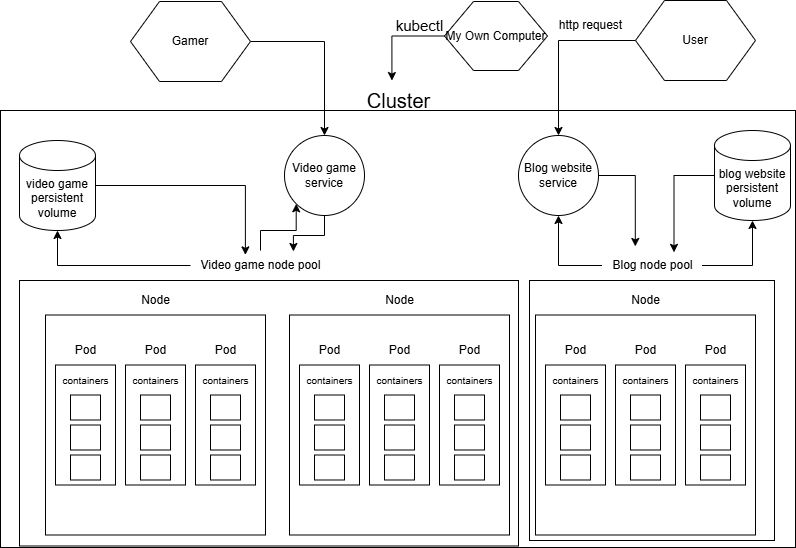

The diagram above was exported from draw.io. Its source (the exported page's mxGraphModel, read from the mxfile embedded in the PNG):
<mxGraphModel dx="1105" dy="549" grid="1" gridSize="10" guides="1" tooltips="1" connect="1" arrows="1" fold="1" page="1" pageScale="1" pageWidth="827" pageHeight="1169" math="0" shadow="0">
  <root>
    <mxCell id="0" />
    <mxCell id="1" parent="0" />
    <mxCell id="U-yEC2si5Q85m456fjOo-1" value="" style="whiteSpace=wrap;html=1;aspect=fixed;" vertex="1" parent="1">
      <mxGeometry x="61" y="314.5" width="220" height="220" as="geometry" />
    </mxCell>
    <mxCell id="U-yEC2si5Q85m456fjOo-2" value="Node" style="text;html=1;align=center;verticalAlign=middle;resizable=0;points=[];autosize=1;strokeColor=none;fillColor=none;" vertex="1" parent="1">
      <mxGeometry x="146" y="284.5" width="50" height="30" as="geometry" />
    </mxCell>
    <mxCell id="U-yEC2si5Q85m456fjOo-3" value="" style="rounded=0;whiteSpace=wrap;html=1;rotation=-90;" vertex="1" parent="1">
      <mxGeometry x="41" y="394.5" width="120" height="60" as="geometry" />
    </mxCell>
    <mxCell id="U-yEC2si5Q85m456fjOo-4" value="" style="rounded=0;whiteSpace=wrap;html=1;rotation=-90;" vertex="1" parent="1">
      <mxGeometry x="111" y="394.5" width="120" height="60" as="geometry" />
    </mxCell>
    <mxCell id="U-yEC2si5Q85m456fjOo-5" value="" style="rounded=0;whiteSpace=wrap;html=1;rotation=-90;" vertex="1" parent="1">
      <mxGeometry x="181" y="394.5" width="120" height="60" as="geometry" />
    </mxCell>
    <mxCell id="U-yEC2si5Q85m456fjOo-8" value="Pod" style="text;html=1;align=center;verticalAlign=middle;resizable=0;points=[];autosize=1;strokeColor=none;fillColor=none;" vertex="1" parent="1">
      <mxGeometry x="81" y="334.5" width="40" height="30" as="geometry" />
    </mxCell>
    <mxCell id="U-yEC2si5Q85m456fjOo-9" value="Pod" style="text;html=1;align=center;verticalAlign=middle;resizable=0;points=[];autosize=1;strokeColor=none;fillColor=none;" vertex="1" parent="1">
      <mxGeometry x="151" y="334.5" width="40" height="30" as="geometry" />
    </mxCell>
    <mxCell id="U-yEC2si5Q85m456fjOo-10" value="Pod" style="text;html=1;align=center;verticalAlign=middle;resizable=0;points=[];autosize=1;strokeColor=none;fillColor=none;" vertex="1" parent="1">
      <mxGeometry x="221" y="334.5" width="40" height="30" as="geometry" />
    </mxCell>
    <mxCell id="U-yEC2si5Q85m456fjOo-11" value="" style="rounded=0;whiteSpace=wrap;html=1;direction=west;" vertex="1" parent="1">
      <mxGeometry x="86" y="394.5" width="30" height="25" as="geometry" />
    </mxCell>
    <mxCell id="U-yEC2si5Q85m456fjOo-12" value="" style="rounded=0;whiteSpace=wrap;html=1;direction=west;" vertex="1" parent="1">
      <mxGeometry x="86" y="424.5" width="30" height="25" as="geometry" />
    </mxCell>
    <mxCell id="U-yEC2si5Q85m456fjOo-13" value="" style="rounded=0;whiteSpace=wrap;html=1;direction=west;" vertex="1" parent="1">
      <mxGeometry x="86" y="454.5" width="30" height="25" as="geometry" />
    </mxCell>
    <mxCell id="U-yEC2si5Q85m456fjOo-16" value="&lt;font style=&quot;font-size: 10px;&quot;&gt;containers&lt;/font&gt;" style="text;html=1;align=center;verticalAlign=middle;resizable=0;points=[];autosize=1;strokeColor=none;fillColor=none;" vertex="1" parent="1">
      <mxGeometry x="66" y="364.5" width="70" height="30" as="geometry" />
    </mxCell>
    <mxCell id="U-yEC2si5Q85m456fjOo-17" value="" style="rounded=0;whiteSpace=wrap;html=1;direction=west;" vertex="1" parent="1">
      <mxGeometry x="156" y="394.5" width="30" height="25" as="geometry" />
    </mxCell>
    <mxCell id="U-yEC2si5Q85m456fjOo-18" value="" style="rounded=0;whiteSpace=wrap;html=1;direction=west;" vertex="1" parent="1">
      <mxGeometry x="156" y="424.5" width="30" height="25" as="geometry" />
    </mxCell>
    <mxCell id="U-yEC2si5Q85m456fjOo-19" value="" style="rounded=0;whiteSpace=wrap;html=1;direction=west;" vertex="1" parent="1">
      <mxGeometry x="156" y="454.5" width="30" height="25" as="geometry" />
    </mxCell>
    <mxCell id="U-yEC2si5Q85m456fjOo-20" value="&lt;font style=&quot;font-size: 10px;&quot;&gt;containers&lt;/font&gt;" style="text;html=1;align=center;verticalAlign=middle;resizable=0;points=[];autosize=1;strokeColor=none;fillColor=none;" vertex="1" parent="1">
      <mxGeometry x="136" y="364.5" width="70" height="30" as="geometry" />
    </mxCell>
    <mxCell id="U-yEC2si5Q85m456fjOo-21" value="" style="rounded=0;whiteSpace=wrap;html=1;direction=west;" vertex="1" parent="1">
      <mxGeometry x="226" y="394.5" width="30" height="25" as="geometry" />
    </mxCell>
    <mxCell id="U-yEC2si5Q85m456fjOo-22" value="" style="rounded=0;whiteSpace=wrap;html=1;direction=west;" vertex="1" parent="1">
      <mxGeometry x="226" y="424.5" width="30" height="25" as="geometry" />
    </mxCell>
    <mxCell id="U-yEC2si5Q85m456fjOo-23" value="" style="rounded=0;whiteSpace=wrap;html=1;direction=west;" vertex="1" parent="1">
      <mxGeometry x="226" y="454.5" width="30" height="25" as="geometry" />
    </mxCell>
    <mxCell id="U-yEC2si5Q85m456fjOo-24" value="&lt;font style=&quot;font-size: 10px;&quot;&gt;containers&lt;/font&gt;" style="text;html=1;align=center;verticalAlign=middle;resizable=0;points=[];autosize=1;strokeColor=none;fillColor=none;" vertex="1" parent="1">
      <mxGeometry x="206" y="364.5" width="70" height="30" as="geometry" />
    </mxCell>
    <mxCell id="U-yEC2si5Q85m456fjOo-25" value="" style="whiteSpace=wrap;html=1;aspect=fixed;" vertex="1" parent="1">
      <mxGeometry x="305" y="314.5" width="220" height="220" as="geometry" />
    </mxCell>
    <mxCell id="U-yEC2si5Q85m456fjOo-26" value="Node" style="text;html=1;align=center;verticalAlign=middle;resizable=0;points=[];autosize=1;strokeColor=none;fillColor=none;" vertex="1" parent="1">
      <mxGeometry x="390" y="284.5" width="50" height="30" as="geometry" />
    </mxCell>
    <mxCell id="U-yEC2si5Q85m456fjOo-27" value="" style="rounded=0;whiteSpace=wrap;html=1;rotation=-90;" vertex="1" parent="1">
      <mxGeometry x="285" y="394.5" width="120" height="60" as="geometry" />
    </mxCell>
    <mxCell id="U-yEC2si5Q85m456fjOo-28" value="" style="rounded=0;whiteSpace=wrap;html=1;rotation=-90;" vertex="1" parent="1">
      <mxGeometry x="355" y="394.5" width="120" height="60" as="geometry" />
    </mxCell>
    <mxCell id="U-yEC2si5Q85m456fjOo-29" value="" style="rounded=0;whiteSpace=wrap;html=1;rotation=-90;" vertex="1" parent="1">
      <mxGeometry x="425" y="394.5" width="120" height="60" as="geometry" />
    </mxCell>
    <mxCell id="U-yEC2si5Q85m456fjOo-30" value="Pod" style="text;html=1;align=center;verticalAlign=middle;resizable=0;points=[];autosize=1;strokeColor=none;fillColor=none;" vertex="1" parent="1">
      <mxGeometry x="325" y="334.5" width="40" height="30" as="geometry" />
    </mxCell>
    <mxCell id="U-yEC2si5Q85m456fjOo-31" value="Pod" style="text;html=1;align=center;verticalAlign=middle;resizable=0;points=[];autosize=1;strokeColor=none;fillColor=none;" vertex="1" parent="1">
      <mxGeometry x="395" y="334.5" width="40" height="30" as="geometry" />
    </mxCell>
    <mxCell id="U-yEC2si5Q85m456fjOo-32" value="Pod" style="text;html=1;align=center;verticalAlign=middle;resizable=0;points=[];autosize=1;strokeColor=none;fillColor=none;" vertex="1" parent="1">
      <mxGeometry x="465" y="334.5" width="40" height="30" as="geometry" />
    </mxCell>
    <mxCell id="U-yEC2si5Q85m456fjOo-33" value="" style="rounded=0;whiteSpace=wrap;html=1;direction=west;" vertex="1" parent="1">
      <mxGeometry x="330" y="394.5" width="30" height="25" as="geometry" />
    </mxCell>
    <mxCell id="U-yEC2si5Q85m456fjOo-34" value="" style="rounded=0;whiteSpace=wrap;html=1;direction=west;" vertex="1" parent="1">
      <mxGeometry x="330" y="424.5" width="30" height="25" as="geometry" />
    </mxCell>
    <mxCell id="U-yEC2si5Q85m456fjOo-35" value="" style="rounded=0;whiteSpace=wrap;html=1;direction=west;" vertex="1" parent="1">
      <mxGeometry x="330" y="454.5" width="30" height="25" as="geometry" />
    </mxCell>
    <mxCell id="U-yEC2si5Q85m456fjOo-36" value="&lt;font style=&quot;font-size: 10px;&quot;&gt;containers&lt;/font&gt;" style="text;html=1;align=center;verticalAlign=middle;resizable=0;points=[];autosize=1;strokeColor=none;fillColor=none;" vertex="1" parent="1">
      <mxGeometry x="310" y="364.5" width="70" height="30" as="geometry" />
    </mxCell>
    <mxCell id="U-yEC2si5Q85m456fjOo-37" value="" style="rounded=0;whiteSpace=wrap;html=1;direction=west;" vertex="1" parent="1">
      <mxGeometry x="400" y="394.5" width="30" height="25" as="geometry" />
    </mxCell>
    <mxCell id="U-yEC2si5Q85m456fjOo-38" value="" style="rounded=0;whiteSpace=wrap;html=1;direction=west;" vertex="1" parent="1">
      <mxGeometry x="400" y="424.5" width="30" height="25" as="geometry" />
    </mxCell>
    <mxCell id="U-yEC2si5Q85m456fjOo-39" value="" style="rounded=0;whiteSpace=wrap;html=1;direction=west;" vertex="1" parent="1">
      <mxGeometry x="400" y="454.5" width="30" height="25" as="geometry" />
    </mxCell>
    <mxCell id="U-yEC2si5Q85m456fjOo-40" value="&lt;font style=&quot;font-size: 10px;&quot;&gt;containers&lt;/font&gt;" style="text;html=1;align=center;verticalAlign=middle;resizable=0;points=[];autosize=1;strokeColor=none;fillColor=none;" vertex="1" parent="1">
      <mxGeometry x="380" y="364.5" width="70" height="30" as="geometry" />
    </mxCell>
    <mxCell id="U-yEC2si5Q85m456fjOo-41" value="" style="rounded=0;whiteSpace=wrap;html=1;direction=west;" vertex="1" parent="1">
      <mxGeometry x="470" y="394.5" width="30" height="25" as="geometry" />
    </mxCell>
    <mxCell id="U-yEC2si5Q85m456fjOo-42" value="" style="rounded=0;whiteSpace=wrap;html=1;direction=west;" vertex="1" parent="1">
      <mxGeometry x="470" y="424.5" width="30" height="25" as="geometry" />
    </mxCell>
    <mxCell id="U-yEC2si5Q85m456fjOo-43" value="" style="rounded=0;whiteSpace=wrap;html=1;direction=west;" vertex="1" parent="1">
      <mxGeometry x="470" y="454.5" width="30" height="25" as="geometry" />
    </mxCell>
    <mxCell id="U-yEC2si5Q85m456fjOo-44" value="&lt;font style=&quot;font-size: 10px;&quot;&gt;containers&lt;/font&gt;" style="text;html=1;align=center;verticalAlign=middle;resizable=0;points=[];autosize=1;strokeColor=none;fillColor=none;" vertex="1" parent="1">
      <mxGeometry x="450" y="364.5" width="70" height="30" as="geometry" />
    </mxCell>
    <mxCell id="U-yEC2si5Q85m456fjOo-45" value="" style="whiteSpace=wrap;html=1;aspect=fixed;" vertex="1" parent="1">
      <mxGeometry x="551" y="314.5" width="220" height="220" as="geometry" />
    </mxCell>
    <mxCell id="U-yEC2si5Q85m456fjOo-46" value="Node" style="text;html=1;align=center;verticalAlign=middle;resizable=0;points=[];autosize=1;strokeColor=none;fillColor=none;" vertex="1" parent="1">
      <mxGeometry x="636" y="284.5" width="50" height="30" as="geometry" />
    </mxCell>
    <mxCell id="U-yEC2si5Q85m456fjOo-47" value="" style="rounded=0;whiteSpace=wrap;html=1;rotation=-90;" vertex="1" parent="1">
      <mxGeometry x="531" y="394.5" width="120" height="60" as="geometry" />
    </mxCell>
    <mxCell id="U-yEC2si5Q85m456fjOo-48" value="" style="rounded=0;whiteSpace=wrap;html=1;rotation=-90;" vertex="1" parent="1">
      <mxGeometry x="601" y="394.5" width="120" height="60" as="geometry" />
    </mxCell>
    <mxCell id="U-yEC2si5Q85m456fjOo-49" value="" style="rounded=0;whiteSpace=wrap;html=1;rotation=-90;" vertex="1" parent="1">
      <mxGeometry x="671" y="394.5" width="120" height="60" as="geometry" />
    </mxCell>
    <mxCell id="U-yEC2si5Q85m456fjOo-50" value="Pod" style="text;html=1;align=center;verticalAlign=middle;resizable=0;points=[];autosize=1;strokeColor=none;fillColor=none;" vertex="1" parent="1">
      <mxGeometry x="571" y="334.5" width="40" height="30" as="geometry" />
    </mxCell>
    <mxCell id="U-yEC2si5Q85m456fjOo-51" value="Pod" style="text;html=1;align=center;verticalAlign=middle;resizable=0;points=[];autosize=1;strokeColor=none;fillColor=none;" vertex="1" parent="1">
      <mxGeometry x="641" y="334.5" width="40" height="30" as="geometry" />
    </mxCell>
    <mxCell id="U-yEC2si5Q85m456fjOo-52" value="Pod" style="text;html=1;align=center;verticalAlign=middle;resizable=0;points=[];autosize=1;strokeColor=none;fillColor=none;" vertex="1" parent="1">
      <mxGeometry x="711" y="334.5" width="40" height="30" as="geometry" />
    </mxCell>
    <mxCell id="U-yEC2si5Q85m456fjOo-53" value="" style="rounded=0;whiteSpace=wrap;html=1;direction=west;" vertex="1" parent="1">
      <mxGeometry x="576" y="394.5" width="30" height="25" as="geometry" />
    </mxCell>
    <mxCell id="U-yEC2si5Q85m456fjOo-54" value="" style="rounded=0;whiteSpace=wrap;html=1;direction=west;" vertex="1" parent="1">
      <mxGeometry x="576" y="424.5" width="30" height="25" as="geometry" />
    </mxCell>
    <mxCell id="U-yEC2si5Q85m456fjOo-55" value="" style="rounded=0;whiteSpace=wrap;html=1;direction=west;" vertex="1" parent="1">
      <mxGeometry x="576" y="454.5" width="30" height="25" as="geometry" />
    </mxCell>
    <mxCell id="U-yEC2si5Q85m456fjOo-56" value="&lt;font style=&quot;font-size: 10px;&quot;&gt;containers&lt;/font&gt;" style="text;html=1;align=center;verticalAlign=middle;resizable=0;points=[];autosize=1;strokeColor=none;fillColor=none;" vertex="1" parent="1">
      <mxGeometry x="556" y="364.5" width="70" height="30" as="geometry" />
    </mxCell>
    <mxCell id="U-yEC2si5Q85m456fjOo-57" value="" style="rounded=0;whiteSpace=wrap;html=1;direction=west;" vertex="1" parent="1">
      <mxGeometry x="646" y="394.5" width="30" height="25" as="geometry" />
    </mxCell>
    <mxCell id="U-yEC2si5Q85m456fjOo-58" value="" style="rounded=0;whiteSpace=wrap;html=1;direction=west;" vertex="1" parent="1">
      <mxGeometry x="646" y="424.5" width="30" height="25" as="geometry" />
    </mxCell>
    <mxCell id="U-yEC2si5Q85m456fjOo-59" value="" style="rounded=0;whiteSpace=wrap;html=1;direction=west;" vertex="1" parent="1">
      <mxGeometry x="646" y="454.5" width="30" height="25" as="geometry" />
    </mxCell>
    <mxCell id="U-yEC2si5Q85m456fjOo-60" value="&lt;font style=&quot;font-size: 10px;&quot;&gt;containers&lt;/font&gt;" style="text;html=1;align=center;verticalAlign=middle;resizable=0;points=[];autosize=1;strokeColor=none;fillColor=none;" vertex="1" parent="1">
      <mxGeometry x="626" y="364.5" width="70" height="30" as="geometry" />
    </mxCell>
    <mxCell id="U-yEC2si5Q85m456fjOo-61" value="" style="rounded=0;whiteSpace=wrap;html=1;direction=west;" vertex="1" parent="1">
      <mxGeometry x="716" y="394.5" width="30" height="25" as="geometry" />
    </mxCell>
    <mxCell id="U-yEC2si5Q85m456fjOo-62" value="" style="rounded=0;whiteSpace=wrap;html=1;direction=west;" vertex="1" parent="1">
      <mxGeometry x="716" y="424.5" width="30" height="25" as="geometry" />
    </mxCell>
    <mxCell id="U-yEC2si5Q85m456fjOo-63" value="" style="rounded=0;whiteSpace=wrap;html=1;direction=west;" vertex="1" parent="1">
      <mxGeometry x="716" y="454.5" width="30" height="25" as="geometry" />
    </mxCell>
    <mxCell id="U-yEC2si5Q85m456fjOo-64" value="&lt;font style=&quot;font-size: 10px;&quot;&gt;containers&lt;/font&gt;" style="text;html=1;align=center;verticalAlign=middle;resizable=0;points=[];autosize=1;strokeColor=none;fillColor=none;" vertex="1" parent="1">
      <mxGeometry x="696" y="364.5" width="70" height="30" as="geometry" />
    </mxCell>
    <mxCell id="U-yEC2si5Q85m456fjOo-65" value="" style="rounded=0;whiteSpace=wrap;html=1;shadow=0;fillColor=none;" vertex="1" parent="1">
      <mxGeometry x="16" y="110" width="795" height="437" as="geometry" />
    </mxCell>
    <mxCell id="U-yEC2si5Q85m456fjOo-66" value="Cluster" style="text;html=1;align=center;verticalAlign=middle;resizable=0;points=[];autosize=1;strokeColor=none;fillColor=none;fontSize=20;" vertex="1" parent="1">
      <mxGeometry x="369" y="80" width="90" height="40" as="geometry" />
    </mxCell>
    <mxCell id="U-yEC2si5Q85m456fjOo-68" value="video game persistent volume" style="shape=cylinder3;whiteSpace=wrap;html=1;boundedLbl=1;backgroundOutline=1;size=15;" vertex="1" parent="1">
      <mxGeometry x="35" y="140" width="76" height="90" as="geometry" />
    </mxCell>
    <mxCell id="U-yEC2si5Q85m456fjOo-69" value="My Own Computer" style="shape=hexagon;perimeter=hexagonPerimeter2;whiteSpace=wrap;html=1;fixedSize=1;size=29;" vertex="1" parent="1">
      <mxGeometry x="460" y="1" width="103" height="69" as="geometry" />
    </mxCell>
    <mxCell id="U-yEC2si5Q85m456fjOo-71" value="&lt;font style=&quot;font-size: 15px;&quot;&gt;kubectl&lt;/font&gt;" style="text;html=1;align=center;verticalAlign=middle;resizable=0;points=[];autosize=1;strokeColor=none;fillColor=none;" vertex="1" parent="1">
      <mxGeometry x="400" y="10" width="70" height="30" as="geometry" />
    </mxCell>
    <mxCell id="U-yEC2si5Q85m456fjOo-72" value="blog website persistent volume" style="shape=cylinder3;whiteSpace=wrap;html=1;boundedLbl=1;backgroundOutline=1;size=15;" vertex="1" parent="1">
      <mxGeometry x="730" y="130" width="76" height="90" as="geometry" />
    </mxCell>
    <mxCell id="U-yEC2si5Q85m456fjOo-73" value="" style="rounded=0;whiteSpace=wrap;html=1;fillColor=none;" vertex="1" parent="1">
      <mxGeometry x="35" y="280" width="499" height="265.5" as="geometry" />
    </mxCell>
    <mxCell id="U-yEC2si5Q85m456fjOo-106" style="edgeStyle=orthogonalEdgeStyle;rounded=0;orthogonalLoop=1;jettySize=auto;html=1;entryX=0;entryY=1;entryDx=0;entryDy=0;" edge="1" parent="1" source="U-yEC2si5Q85m456fjOo-74" target="U-yEC2si5Q85m456fjOo-80">
      <mxGeometry relative="1" as="geometry" />
    </mxCell>
    <mxCell id="U-yEC2si5Q85m456fjOo-74" value="Video game node p&lt;span style=&quot;background-color: initial;&quot;&gt;ool&lt;/span&gt;" style="text;html=1;align=center;verticalAlign=middle;resizable=0;points=[];autosize=1;strokeColor=none;fillColor=none;" vertex="1" parent="1">
      <mxGeometry x="206" y="250" width="140" height="30" as="geometry" />
    </mxCell>
    <mxCell id="U-yEC2si5Q85m456fjOo-80" value="Video game service" style="ellipse;whiteSpace=wrap;html=1;aspect=fixed;" vertex="1" parent="1">
      <mxGeometry x="300" y="135" width="80" height="80" as="geometry" />
    </mxCell>
    <mxCell id="U-yEC2si5Q85m456fjOo-81" value="Blog website service" style="ellipse;whiteSpace=wrap;html=1;aspect=fixed;" vertex="1" parent="1">
      <mxGeometry x="534" y="135" width="80" height="80" as="geometry" />
    </mxCell>
    <mxCell id="U-yEC2si5Q85m456fjOo-83" style="edgeStyle=orthogonalEdgeStyle;rounded=0;orthogonalLoop=1;jettySize=auto;html=1;" edge="1" parent="1" source="U-yEC2si5Q85m456fjOo-82" target="U-yEC2si5Q85m456fjOo-81">
      <mxGeometry relative="1" as="geometry" />
    </mxCell>
    <mxCell id="U-yEC2si5Q85m456fjOo-82" value="User" style="shape=hexagon;perimeter=hexagonPerimeter2;whiteSpace=wrap;html=1;fixedSize=1;size=29;" vertex="1" parent="1">
      <mxGeometry x="651" width="120" height="80" as="geometry" />
    </mxCell>
    <mxCell id="U-yEC2si5Q85m456fjOo-84" value="http request" style="text;html=1;align=center;verticalAlign=middle;resizable=0;points=[];autosize=1;strokeColor=none;fillColor=none;" vertex="1" parent="1">
      <mxGeometry x="561" y="10" width="90" height="30" as="geometry" />
    </mxCell>
    <mxCell id="U-yEC2si5Q85m456fjOo-88" value="" style="rounded=0;whiteSpace=wrap;html=1;fillColor=none;" vertex="1" parent="1">
      <mxGeometry x="545" y="280" width="245" height="260" as="geometry" />
    </mxCell>
    <mxCell id="U-yEC2si5Q85m456fjOo-96" style="edgeStyle=orthogonalEdgeStyle;rounded=0;orthogonalLoop=1;jettySize=auto;html=1;entryX=0.5;entryY=1;entryDx=0;entryDy=0;" edge="1" parent="1" source="U-yEC2si5Q85m456fjOo-89" target="U-yEC2si5Q85m456fjOo-81">
      <mxGeometry relative="1" as="geometry" />
    </mxCell>
    <mxCell id="U-yEC2si5Q85m456fjOo-89" value="Blog node pool" style="text;html=1;align=center;verticalAlign=middle;resizable=0;points=[];autosize=1;strokeColor=none;fillColor=none;" vertex="1" parent="1">
      <mxGeometry x="617.5" y="250" width="100" height="30" as="geometry" />
    </mxCell>
    <mxCell id="U-yEC2si5Q85m456fjOo-93" style="edgeStyle=orthogonalEdgeStyle;rounded=0;orthogonalLoop=1;jettySize=auto;html=1;entryX=0.5;entryY=1;entryDx=0;entryDy=0;entryPerimeter=0;" edge="1" parent="1" source="U-yEC2si5Q85m456fjOo-89" target="U-yEC2si5Q85m456fjOo-72">
      <mxGeometry relative="1" as="geometry" />
    </mxCell>
    <mxCell id="U-yEC2si5Q85m456fjOo-94" style="edgeStyle=orthogonalEdgeStyle;rounded=0;orthogonalLoop=1;jettySize=auto;html=1;entryX=0.72;entryY=0.061;entryDx=0;entryDy=0;entryPerimeter=0;" edge="1" parent="1" source="U-yEC2si5Q85m456fjOo-72" target="U-yEC2si5Q85m456fjOo-89">
      <mxGeometry relative="1" as="geometry" />
    </mxCell>
    <mxCell id="U-yEC2si5Q85m456fjOo-95" style="edgeStyle=orthogonalEdgeStyle;rounded=0;orthogonalLoop=1;jettySize=auto;html=1;entryX=0.333;entryY=-0.135;entryDx=0;entryDy=0;entryPerimeter=0;" edge="1" parent="1" source="U-yEC2si5Q85m456fjOo-81" target="U-yEC2si5Q85m456fjOo-89">
      <mxGeometry relative="1" as="geometry" />
    </mxCell>
    <mxCell id="U-yEC2si5Q85m456fjOo-97" style="edgeStyle=orthogonalEdgeStyle;rounded=0;orthogonalLoop=1;jettySize=auto;html=1;entryX=0.5;entryY=1;entryDx=0;entryDy=0;entryPerimeter=0;" edge="1" parent="1" source="U-yEC2si5Q85m456fjOo-74" target="U-yEC2si5Q85m456fjOo-68">
      <mxGeometry relative="1" as="geometry" />
    </mxCell>
    <mxCell id="U-yEC2si5Q85m456fjOo-98" style="edgeStyle=orthogonalEdgeStyle;rounded=0;orthogonalLoop=1;jettySize=auto;html=1;entryX=0.392;entryY=0.146;entryDx=0;entryDy=0;entryPerimeter=0;" edge="1" parent="1" source="U-yEC2si5Q85m456fjOo-68" target="U-yEC2si5Q85m456fjOo-74">
      <mxGeometry relative="1" as="geometry" />
    </mxCell>
    <mxCell id="U-yEC2si5Q85m456fjOo-102" style="edgeStyle=orthogonalEdgeStyle;rounded=0;orthogonalLoop=1;jettySize=auto;html=1;entryX=0.427;entryY=0.001;entryDx=0;entryDy=0;entryPerimeter=0;" edge="1" parent="1" source="U-yEC2si5Q85m456fjOo-69" target="U-yEC2si5Q85m456fjOo-66">
      <mxGeometry relative="1" as="geometry" />
    </mxCell>
    <mxCell id="U-yEC2si5Q85m456fjOo-104" style="edgeStyle=orthogonalEdgeStyle;rounded=0;orthogonalLoop=1;jettySize=auto;html=1;" edge="1" parent="1" source="U-yEC2si5Q85m456fjOo-103" target="U-yEC2si5Q85m456fjOo-80">
      <mxGeometry relative="1" as="geometry" />
    </mxCell>
    <mxCell id="U-yEC2si5Q85m456fjOo-103" value="Gamer" style="shape=hexagon;perimeter=hexagonPerimeter2;whiteSpace=wrap;html=1;fixedSize=1;size=29;" vertex="1" parent="1">
      <mxGeometry x="146" y="1" width="120" height="80" as="geometry" />
    </mxCell>
    <mxCell id="U-yEC2si5Q85m456fjOo-105" style="edgeStyle=orthogonalEdgeStyle;rounded=0;orthogonalLoop=1;jettySize=auto;html=1;entryX=0.735;entryY=0.033;entryDx=0;entryDy=0;entryPerimeter=0;" edge="1" parent="1" source="U-yEC2si5Q85m456fjOo-80" target="U-yEC2si5Q85m456fjOo-74">
      <mxGeometry relative="1" as="geometry" />
    </mxCell>
  </root>
</mxGraphModel>